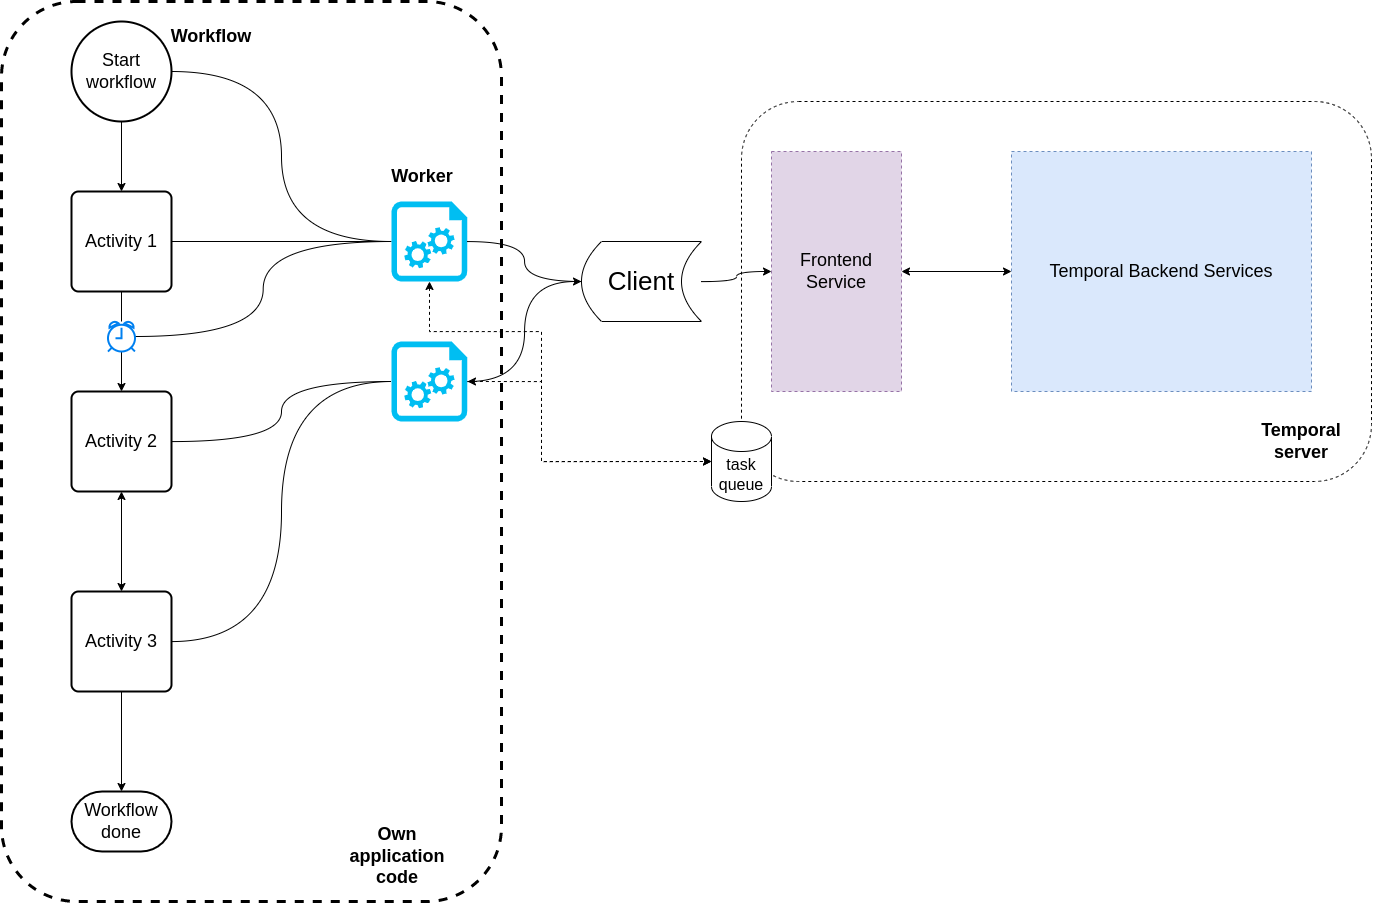

The diagram above was exported from draw.io. Its source (the exported page's mxGraphModel, read from the mxfile embedded in the PNG):
<mxGraphModel dx="2188" dy="2431" grid="1" gridSize="10" guides="1" tooltips="1" connect="1" arrows="1" fold="1" page="1" pageScale="1" pageWidth="850" pageHeight="1100" math="0" shadow="0">
  <root>
    <mxCell id="0" />
    <mxCell id="1" parent="0" />
    <mxCell id="2" value="" style="rounded=1;whiteSpace=wrap;html=1;dashed=1;" vertex="1" parent="1">
      <mxGeometry x="1160" y="-830" width="630" height="380" as="geometry" />
    </mxCell>
    <mxCell id="3" value="" style="rounded=1;whiteSpace=wrap;html=1;fontSize=18;strokeWidth=3;dashed=1;fillColor=none;" vertex="1" parent="1">
      <mxGeometry x="420" y="-930" width="500" height="900" as="geometry" />
    </mxCell>
    <mxCell id="4" style="edgeStyle=orthogonalEdgeStyle;rounded=0;orthogonalLoop=1;jettySize=auto;html=1;entryX=0.5;entryY=0;entryDx=0;entryDy=0;fontSize=18;" edge="1" source="5" target="8" parent="1">
      <mxGeometry relative="1" as="geometry" />
    </mxCell>
    <mxCell id="5" value="Start workflow" style="strokeWidth=2;html=1;shape=mxgraph.flowchart.start_2;whiteSpace=wrap;fontSize=18;fillColor=none;" vertex="1" parent="1">
      <mxGeometry x="490" y="-910" width="100" height="100" as="geometry" />
    </mxCell>
    <mxCell id="6" style="edgeStyle=orthogonalEdgeStyle;rounded=0;orthogonalLoop=1;jettySize=auto;html=1;entryX=0.5;entryY=0;entryDx=0;entryDy=0;fontSize=18;startArrow=none;" edge="1" source="27" target="11" parent="1">
      <mxGeometry relative="1" as="geometry" />
    </mxCell>
    <mxCell id="7" style="edgeStyle=orthogonalEdgeStyle;rounded=0;orthogonalLoop=1;jettySize=auto;html=1;entryX=0;entryY=0.5;entryDx=0;entryDy=0;entryPerimeter=0;fontSize=18;curved=1;endArrow=none;endFill=0;" edge="1" source="8" target="18" parent="1">
      <mxGeometry relative="1" as="geometry" />
    </mxCell>
    <mxCell id="8" value="Activity 1" style="rounded=1;whiteSpace=wrap;html=1;absoluteArcSize=1;arcSize=14;strokeWidth=2;fontSize=18;fillColor=none;" vertex="1" parent="1">
      <mxGeometry x="490" y="-740" width="100" height="100" as="geometry" />
    </mxCell>
    <mxCell id="9" style="edgeStyle=orthogonalEdgeStyle;curved=1;rounded=0;orthogonalLoop=1;jettySize=auto;html=1;entryX=0;entryY=0.5;entryDx=0;entryDy=0;entryPerimeter=0;fontSize=18;endArrow=none;endFill=0;" edge="1" source="11" target="22" parent="1">
      <mxGeometry relative="1" as="geometry" />
    </mxCell>
    <mxCell id="10" style="edgeStyle=orthogonalEdgeStyle;curved=1;rounded=0;orthogonalLoop=1;jettySize=auto;html=1;startArrow=classic;startFill=1;endArrow=classic;endFill=1;" edge="1" source="11" target="14" parent="1">
      <mxGeometry relative="1" as="geometry" />
    </mxCell>
    <mxCell id="11" value="Activity&lt;span&gt;&amp;nbsp;2&lt;/span&gt;" style="rounded=1;whiteSpace=wrap;html=1;absoluteArcSize=1;arcSize=14;strokeWidth=2;fontSize=18;fillColor=none;" vertex="1" parent="1">
      <mxGeometry x="490" y="-540" width="100" height="100" as="geometry" />
    </mxCell>
    <mxCell id="12" style="edgeStyle=orthogonalEdgeStyle;rounded=0;orthogonalLoop=1;jettySize=auto;html=1;entryX=0.5;entryY=0;entryDx=0;entryDy=0;entryPerimeter=0;fontSize=18;" edge="1" source="14" target="15" parent="1">
      <mxGeometry relative="1" as="geometry" />
    </mxCell>
    <mxCell id="13" style="edgeStyle=orthogonalEdgeStyle;curved=1;rounded=0;orthogonalLoop=1;jettySize=auto;html=1;fontSize=18;startArrow=none;entryX=0;entryY=0.5;entryDx=0;entryDy=0;" edge="1" source="22" target="30" parent="1">
      <mxGeometry relative="1" as="geometry" />
    </mxCell>
    <mxCell id="14" value="Activity&lt;span&gt;&amp;nbsp;3&lt;/span&gt;" style="rounded=1;whiteSpace=wrap;html=1;absoluteArcSize=1;arcSize=14;strokeWidth=2;fontSize=18;fillColor=none;" vertex="1" parent="1">
      <mxGeometry x="490" y="-340" width="100" height="100" as="geometry" />
    </mxCell>
    <mxCell id="15" value="Workflow done" style="strokeWidth=2;html=1;shape=mxgraph.flowchart.terminator;whiteSpace=wrap;fontSize=18;fillColor=none;" vertex="1" parent="1">
      <mxGeometry x="490" y="-140" width="100" height="60" as="geometry" />
    </mxCell>
    <mxCell id="16" value="Workflow" style="text;html=1;strokeColor=none;fillColor=none;align=center;verticalAlign=middle;whiteSpace=wrap;rounded=0;fontSize=18;fontStyle=1" vertex="1" parent="1">
      <mxGeometry x="575" y="-910" width="110" height="30" as="geometry" />
    </mxCell>
    <mxCell id="17" style="edgeStyle=orthogonalEdgeStyle;rounded=0;orthogonalLoop=1;jettySize=auto;html=1;entryX=0;entryY=0.5;entryDx=0;entryDy=0;curved=1;startArrow=none;" edge="1" source="30" target="25" parent="1">
      <mxGeometry relative="1" as="geometry" />
    </mxCell>
    <mxCell id="18" value="" style="verticalLabelPosition=bottom;html=1;verticalAlign=top;align=center;strokeColor=none;fillColor=#00BEF2;shape=mxgraph.azure.startup_task;pointerEvents=1;fontSize=18;" vertex="1" parent="1">
      <mxGeometry x="810" y="-730" width="76" height="80" as="geometry" />
    </mxCell>
    <mxCell id="19" value="Worker" style="text;html=1;strokeColor=none;fillColor=none;align=center;verticalAlign=middle;whiteSpace=wrap;rounded=0;fontSize=18;fontStyle=1" vertex="1" parent="1">
      <mxGeometry x="786" y="-770" width="110" height="30" as="geometry" />
    </mxCell>
    <mxCell id="20" value="&lt;font style=&quot;font-size: 18px&quot;&gt;&lt;b&gt;Temporal server&lt;/b&gt;&lt;/font&gt;" style="text;html=1;strokeColor=none;fillColor=none;align=center;verticalAlign=middle;whiteSpace=wrap;rounded=0;" vertex="1" parent="1">
      <mxGeometry x="1690" y="-505" width="60" height="30" as="geometry" />
    </mxCell>
    <mxCell id="21" value="Temporal Backend Services" style="rounded=0;whiteSpace=wrap;html=1;dashed=1;fontSize=18;fillColor=#dae8fc;strokeColor=#6c8ebf;" vertex="1" parent="1">
      <mxGeometry x="1430" y="-780" width="300" height="240" as="geometry" />
    </mxCell>
    <mxCell id="22" value="" style="verticalLabelPosition=bottom;html=1;verticalAlign=top;align=center;strokeColor=none;fillColor=#00BEF2;shape=mxgraph.azure.startup_task;pointerEvents=1;fontSize=18;" vertex="1" parent="1">
      <mxGeometry x="810" y="-590" width="76" height="80" as="geometry" />
    </mxCell>
    <mxCell id="23" value="" style="edgeStyle=orthogonalEdgeStyle;curved=1;rounded=0;orthogonalLoop=1;jettySize=auto;html=1;entryX=0;entryY=0.5;entryDx=0;entryDy=0;entryPerimeter=0;fontSize=18;endArrow=none;" edge="1" source="14" target="22" parent="1">
      <mxGeometry relative="1" as="geometry">
        <mxPoint x="590" y="-289.909090909091" as="sourcePoint" />
        <mxPoint x="1095" y="-600" as="targetPoint" />
      </mxGeometry>
    </mxCell>
    <mxCell id="24" style="edgeStyle=orthogonalEdgeStyle;curved=1;rounded=0;orthogonalLoop=1;jettySize=auto;html=1;endArrow=classic;endFill=1;startArrow=classic;startFill=1;" edge="1" source="25" target="21" parent="1">
      <mxGeometry relative="1" as="geometry" />
    </mxCell>
    <mxCell id="25" value="Frontend Service" style="rounded=0;whiteSpace=wrap;html=1;dashed=1;fontSize=18;fillColor=#e1d5e7;strokeColor=#9673a6;" vertex="1" parent="1">
      <mxGeometry x="1190" y="-780" width="130" height="240" as="geometry" />
    </mxCell>
    <mxCell id="26" style="edgeStyle=orthogonalEdgeStyle;curved=1;rounded=0;orthogonalLoop=1;jettySize=auto;html=1;entryX=0;entryY=0.5;entryDx=0;entryDy=0;entryPerimeter=0;startArrow=none;startFill=0;endArrow=none;endFill=0;" edge="1" source="27" target="18" parent="1">
      <mxGeometry relative="1" as="geometry" />
    </mxCell>
    <mxCell id="27" value="" style="html=1;verticalLabelPosition=bottom;align=center;labelBackgroundColor=#ffffff;verticalAlign=top;strokeWidth=2;strokeColor=#0080F0;shadow=0;dashed=0;shape=mxgraph.ios7.icons.alarm_clock;" vertex="1" parent="1">
      <mxGeometry x="526.5" y="-610" width="27" height="30" as="geometry" />
    </mxCell>
    <mxCell id="28" value="" style="edgeStyle=orthogonalEdgeStyle;rounded=0;orthogonalLoop=1;jettySize=auto;html=1;entryX=0.5;entryY=0;entryDx=0;entryDy=0;fontSize=18;endArrow=none;" edge="1" source="8" target="27" parent="1">
      <mxGeometry relative="1" as="geometry">
        <mxPoint x="540" y="-640" as="sourcePoint" />
        <mxPoint x="540" y="-540" as="targetPoint" />
      </mxGeometry>
    </mxCell>
    <mxCell id="29" style="edgeStyle=orthogonalEdgeStyle;rounded=0;orthogonalLoop=1;jettySize=auto;html=1;entryX=0;entryY=0.5;entryDx=0;entryDy=0;entryPerimeter=0;startArrow=classic;startFill=1;endArrow=classic;endFill=1;exitX=1;exitY=0.5;exitDx=0;exitDy=0;exitPerimeter=0;dashed=1;" edge="1" source="22" target="33" parent="1">
      <mxGeometry relative="1" as="geometry">
        <Array as="points">
          <mxPoint x="960" y="-550" />
          <mxPoint x="960" y="-470" />
        </Array>
      </mxGeometry>
    </mxCell>
    <mxCell id="30" value="Client" style="shape=dataStorage;whiteSpace=wrap;html=1;fixedSize=1;fontSize=26;" vertex="1" parent="1">
      <mxGeometry x="1000" y="-690" width="120" height="80" as="geometry" />
    </mxCell>
    <mxCell id="31" value="" style="edgeStyle=orthogonalEdgeStyle;rounded=0;orthogonalLoop=1;jettySize=auto;html=1;entryX=0;entryY=0.5;entryDx=0;entryDy=0;curved=1;endArrow=none;" edge="1" source="18" target="30" parent="1">
      <mxGeometry relative="1" as="geometry">
        <mxPoint x="886" y="-689.9230769230769" as="sourcePoint" />
        <mxPoint x="1190.0000000000005" y="-660" as="targetPoint" />
      </mxGeometry>
    </mxCell>
    <mxCell id="32" value="&lt;font style=&quot;font-size: 18px&quot;&gt;&lt;b&gt;Own application code&lt;/b&gt;&lt;/font&gt;" style="text;html=1;strokeColor=none;fillColor=none;align=center;verticalAlign=middle;whiteSpace=wrap;rounded=0;" vertex="1" parent="1">
      <mxGeometry x="786" y="-90" width="60" height="30" as="geometry" />
    </mxCell>
    <mxCell id="33" value="&lt;font style=&quot;font-size: 16px&quot;&gt;task&lt;br&gt;queue&lt;/font&gt;" style="shape=cylinder3;whiteSpace=wrap;html=1;boundedLbl=1;backgroundOutline=1;size=15;" vertex="1" parent="1">
      <mxGeometry x="1130" y="-510" width="60" height="80" as="geometry" />
    </mxCell>
    <mxCell id="34" style="edgeStyle=orthogonalEdgeStyle;curved=1;rounded=0;orthogonalLoop=1;jettySize=auto;html=1;entryX=0;entryY=0.5;entryDx=0;entryDy=0;entryPerimeter=0;startArrow=none;startFill=0;endArrow=none;endFill=0;exitX=1;exitY=0.5;exitDx=0;exitDy=0;exitPerimeter=0;" edge="1" source="5" target="18" parent="1">
      <mxGeometry relative="1" as="geometry">
        <mxPoint x="563.4999999999995" y="-585" as="sourcePoint" />
        <mxPoint x="820" y="-680" as="targetPoint" />
      </mxGeometry>
    </mxCell>
    <mxCell id="35" style="edgeStyle=orthogonalEdgeStyle;rounded=0;orthogonalLoop=1;jettySize=auto;html=1;startArrow=classic;startFill=1;endArrow=classic;endFill=1;exitX=0.5;exitY=1;exitDx=0;exitDy=0;exitPerimeter=0;dashed=1;entryX=0;entryY=0.5;entryDx=0;entryDy=0;entryPerimeter=0;" edge="1" source="18" target="33" parent="1">
      <mxGeometry relative="1" as="geometry">
        <mxPoint x="896" y="-540" as="sourcePoint" />
        <mxPoint x="1350" y="-500" as="targetPoint" />
        <Array as="points">
          <mxPoint x="848" y="-600" />
          <mxPoint x="960" y="-600" />
          <mxPoint x="960" y="-470" />
        </Array>
      </mxGeometry>
    </mxCell>
  </root>
</mxGraphModel>